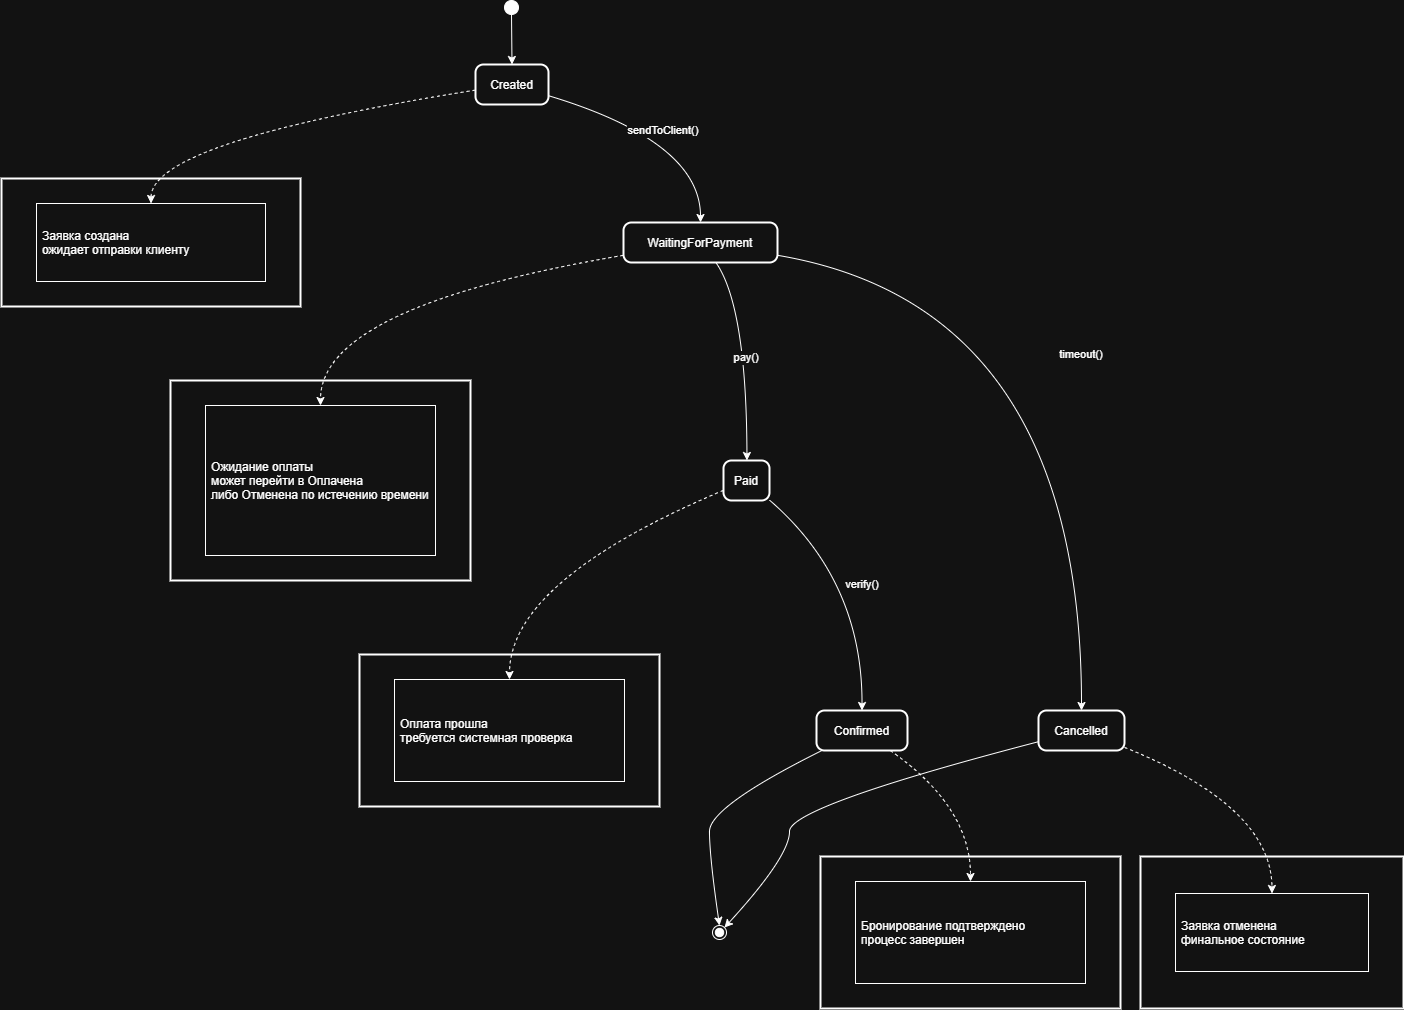

The diagram above was exported from draw.io. Its source (the exported page's mxGraphModel, read from the mxfile embedded in the PNG):
<mxGraphModel dx="2298" dy="1267" grid="1" gridSize="10" guides="1" tooltips="1" connect="1" arrows="1" fold="1" page="1" pageScale="1" pageWidth="827" pageHeight="1169" math="0" shadow="0">
  <root>
    <mxCell id="0" />
    <mxCell id="1" parent="0" />
    <mxCell id="2QtJ6Ek9rWwfKXn82PcG-38" parent="1" style="ellipse;fillColor=strokeColor;" value="" vertex="1">
      <mxGeometry height="14" width="14" x="523" y="260" as="geometry" />
    </mxCell>
    <mxCell id="2QtJ6Ek9rWwfKXn82PcG-39" parent="1" style="rounded=1;arcSize=20;strokeWidth=2" value="Created" vertex="1">
      <mxGeometry height="40" width="73" x="494" y="324" as="geometry" />
    </mxCell>
    <mxCell id="2QtJ6Ek9rWwfKXn82PcG-40" parent="1" style="rounded=1;arcSize=20;strokeWidth=2" value="WaitingForPayment" vertex="1">
      <mxGeometry height="40" width="154" x="642" y="482" as="geometry" />
    </mxCell>
    <mxCell id="2QtJ6Ek9rWwfKXn82PcG-41" parent="1" style="rounded=1;arcSize=20;strokeWidth=2" value="Paid" vertex="1">
      <mxGeometry height="40" width="46" x="742" y="720" as="geometry" />
    </mxCell>
    <mxCell id="2QtJ6Ek9rWwfKXn82PcG-42" parent="1" style="rounded=1;arcSize=20;strokeWidth=2" value="Cancelled" vertex="1">
      <mxGeometry height="40" width="86" x="1057" y="970" as="geometry" />
    </mxCell>
    <mxCell id="2QtJ6Ek9rWwfKXn82PcG-43" parent="1" style="rounded=1;arcSize=20;strokeWidth=2" value="Confirmed" vertex="1">
      <mxGeometry height="40" width="91" x="835" y="970" as="geometry" />
    </mxCell>
    <mxCell id="2QtJ6Ek9rWwfKXn82PcG-44" parent="1" style="ellipse;shape=endState;fillColor=strokeColor;" value="" vertex="1">
      <mxGeometry height="14" width="14" x="731" y="1185" as="geometry" />
    </mxCell>
    <mxCell id="2QtJ6Ek9rWwfKXn82PcG-45" parent="1" style="whiteSpace=wrap;strokeWidth=2;" value="Заявка создана&#10;        ожидает отправки клиенту" vertex="1">
      <mxGeometry height="128" width="299" x="20" y="438" as="geometry" />
    </mxCell>
    <mxCell id="2QtJ6Ek9rWwfKXn82PcG-46" parent="1" style="align=left;spacingLeft=4;" value="Заявка создана&#10;        ожидает отправки клиенту" vertex="1">
      <mxGeometry height="78" width="229" x="55" y="463" as="geometry" />
    </mxCell>
    <mxCell id="2QtJ6Ek9rWwfKXn82PcG-47" parent="1" style="whiteSpace=wrap;strokeWidth=2;" value="Ожидание оплаты&#10;        может перейти в Оплачена&#10;        либо Отменена по истечению времени" vertex="1">
      <mxGeometry height="200" width="300" x="189" y="640" as="geometry" />
    </mxCell>
    <mxCell id="2QtJ6Ek9rWwfKXn82PcG-48" parent="1" style="align=left;spacingLeft=4;" value="Ожидание оплаты&#10;        может перейти в Оплачена&#10;        либо Отменена по истечению времени" vertex="1">
      <mxGeometry height="150" width="230" x="224" y="665" as="geometry" />
    </mxCell>
    <mxCell id="2QtJ6Ek9rWwfKXn82PcG-49" parent="1" style="whiteSpace=wrap;strokeWidth=2;" value="Оплата прошла&#10;        требуется системная проверка" vertex="1">
      <mxGeometry height="152" width="300" x="378" y="914" as="geometry" />
    </mxCell>
    <mxCell id="2QtJ6Ek9rWwfKXn82PcG-50" parent="1" style="align=left;spacingLeft=4;" value="Оплата прошла&#10;        требуется системная проверка" vertex="1">
      <mxGeometry height="102" width="230" x="413" y="939" as="geometry" />
    </mxCell>
    <mxCell id="2QtJ6Ek9rWwfKXn82PcG-51" parent="1" style="whiteSpace=wrap;strokeWidth=2;" value="Бронирование подтверждено&#10;        процесс завершен" vertex="1">
      <mxGeometry height="152" width="300" x="839" y="1116" as="geometry" />
    </mxCell>
    <mxCell id="2QtJ6Ek9rWwfKXn82PcG-52" parent="1" style="align=left;spacingLeft=4;" value="Бронирование подтверждено&#10;        процесс завершен" vertex="1">
      <mxGeometry height="102" width="230" x="874" y="1141" as="geometry" />
    </mxCell>
    <mxCell id="2QtJ6Ek9rWwfKXn82PcG-53" parent="1" style="whiteSpace=wrap;strokeWidth=2;" value="Заявка отменена&#10;        финальное состояние" vertex="1">
      <mxGeometry height="152" width="263" x="1159" y="1116" as="geometry" />
    </mxCell>
    <mxCell id="2QtJ6Ek9rWwfKXn82PcG-54" parent="1" style="align=left;spacingLeft=4;" value="Заявка отменена&#10;        финальное состояние" vertex="1">
      <mxGeometry height="78" width="193" x="1194" y="1153" as="geometry" />
    </mxCell>
    <mxCell id="2QtJ6Ek9rWwfKXn82PcG-55" edge="1" parent="1" source="2QtJ6Ek9rWwfKXn82PcG-38" style="curved=1;startArrow=none;;exitX=0.53;exitY=1;entryX=0.5;entryY=0;rounded=0;" target="2QtJ6Ek9rWwfKXn82PcG-39" value="">
      <mxGeometry relative="1" as="geometry">
        <Array as="points" />
      </mxGeometry>
    </mxCell>
    <mxCell id="2QtJ6Ek9rWwfKXn82PcG-56" edge="1" parent="1" source="2QtJ6Ek9rWwfKXn82PcG-39" style="curved=1;startArrow=none;;exitX=1;exitY=0.78;entryX=0.5;entryY=0;rounded=0;" target="2QtJ6Ek9rWwfKXn82PcG-40" value="sendToClient()">
      <mxGeometry relative="1" as="geometry">
        <Array as="points">
          <mxPoint x="719" y="401" />
        </Array>
      </mxGeometry>
    </mxCell>
    <mxCell id="2QtJ6Ek9rWwfKXn82PcG-57" edge="1" parent="1" source="2QtJ6Ek9rWwfKXn82PcG-40" style="curved=1;startArrow=none;;exitX=0.6;exitY=1;entryX=0.51;entryY=0;rounded=0;" target="2QtJ6Ek9rWwfKXn82PcG-41" value="pay()">
      <mxGeometry relative="1" as="geometry">
        <Array as="points">
          <mxPoint x="765" y="566" />
        </Array>
      </mxGeometry>
    </mxCell>
    <mxCell id="2QtJ6Ek9rWwfKXn82PcG-58" edge="1" parent="1" source="2QtJ6Ek9rWwfKXn82PcG-40" style="curved=1;startArrow=none;;exitX=1;exitY=0.82;entryX=0.5;entryY=0;rounded=0;" target="2QtJ6Ek9rWwfKXn82PcG-42" value="timeout()">
      <mxGeometry relative="1" as="geometry">
        <Array as="points">
          <mxPoint x="1100" y="566" />
        </Array>
      </mxGeometry>
    </mxCell>
    <mxCell id="2QtJ6Ek9rWwfKXn82PcG-59" edge="1" parent="1" source="2QtJ6Ek9rWwfKXn82PcG-41" style="curved=1;startArrow=none;;exitX=1.01;exitY=1;entryX=0.5;entryY=0;rounded=0;" target="2QtJ6Ek9rWwfKXn82PcG-43" value="verify()">
      <mxGeometry relative="1" as="geometry">
        <Array as="points">
          <mxPoint x="881" y="840" />
        </Array>
      </mxGeometry>
    </mxCell>
    <mxCell id="2QtJ6Ek9rWwfKXn82PcG-60" edge="1" parent="1" source="2QtJ6Ek9rWwfKXn82PcG-43" style="curved=1;startArrow=none;;exitX=0.06;exitY=1;entryX=0.47;entryY=0;rounded=0;" target="2QtJ6Ek9rWwfKXn82PcG-44" value="">
      <mxGeometry relative="1" as="geometry">
        <Array as="points">
          <mxPoint x="728" y="1066" />
          <mxPoint x="728" y="1116" />
        </Array>
      </mxGeometry>
    </mxCell>
    <mxCell id="2QtJ6Ek9rWwfKXn82PcG-61" edge="1" parent="1" source="2QtJ6Ek9rWwfKXn82PcG-42" style="curved=1;startArrow=none;;exitX=0;exitY=0.78;entryX=0.99;entryY=0;rounded=0;" target="2QtJ6Ek9rWwfKXn82PcG-44" value="">
      <mxGeometry relative="1" as="geometry">
        <Array as="points">
          <mxPoint x="808" y="1066" />
          <mxPoint x="808" y="1116" />
        </Array>
      </mxGeometry>
    </mxCell>
    <mxCell id="2QtJ6Ek9rWwfKXn82PcG-62" edge="1" parent="1" source="2QtJ6Ek9rWwfKXn82PcG-39" style="curved=1;dashed=1;startArrow=none;;exitX=0;exitY=0.64;entryX=0.5;entryY=0;rounded=0;" target="2QtJ6Ek9rWwfKXn82PcG-46" value="">
      <mxGeometry relative="1" as="geometry">
        <Array as="points">
          <mxPoint x="170" y="401" />
        </Array>
      </mxGeometry>
    </mxCell>
    <mxCell id="2QtJ6Ek9rWwfKXn82PcG-63" edge="1" parent="1" source="2QtJ6Ek9rWwfKXn82PcG-40" style="curved=1;dashed=1;startArrow=none;;exitX=0;exitY=0.82;entryX=0.5;entryY=0;rounded=0;" target="2QtJ6Ek9rWwfKXn82PcG-48" value="">
      <mxGeometry relative="1" as="geometry">
        <Array as="points">
          <mxPoint x="339" y="566" />
        </Array>
      </mxGeometry>
    </mxCell>
    <mxCell id="2QtJ6Ek9rWwfKXn82PcG-64" edge="1" parent="1" source="2QtJ6Ek9rWwfKXn82PcG-41" style="curved=1;dashed=1;startArrow=none;;exitX=0.01;exitY=0.74;entryX=0.5;entryY=0;rounded=0;" target="2QtJ6Ek9rWwfKXn82PcG-50" value="">
      <mxGeometry relative="1" as="geometry">
        <Array as="points">
          <mxPoint x="528" y="840" />
        </Array>
      </mxGeometry>
    </mxCell>
    <mxCell id="2QtJ6Ek9rWwfKXn82PcG-65" edge="1" parent="1" source="2QtJ6Ek9rWwfKXn82PcG-43" style="curved=1;dashed=1;startArrow=none;;exitX=0.81;exitY=1;entryX=0.5;entryY=0;rounded=0;" target="2QtJ6Ek9rWwfKXn82PcG-52" value="">
      <mxGeometry relative="1" as="geometry">
        <Array as="points">
          <mxPoint x="989" y="1066" />
        </Array>
      </mxGeometry>
    </mxCell>
    <mxCell id="2QtJ6Ek9rWwfKXn82PcG-66" edge="1" parent="1" source="2QtJ6Ek9rWwfKXn82PcG-42" style="curved=1;dashed=1;startArrow=none;;exitX=1.01;exitY=0.93;entryX=0.5;entryY=0;rounded=0;" target="2QtJ6Ek9rWwfKXn82PcG-54" value="">
      <mxGeometry relative="1" as="geometry">
        <Array as="points">
          <mxPoint x="1290" y="1066" />
        </Array>
      </mxGeometry>
    </mxCell>
  </root>
</mxGraphModel>